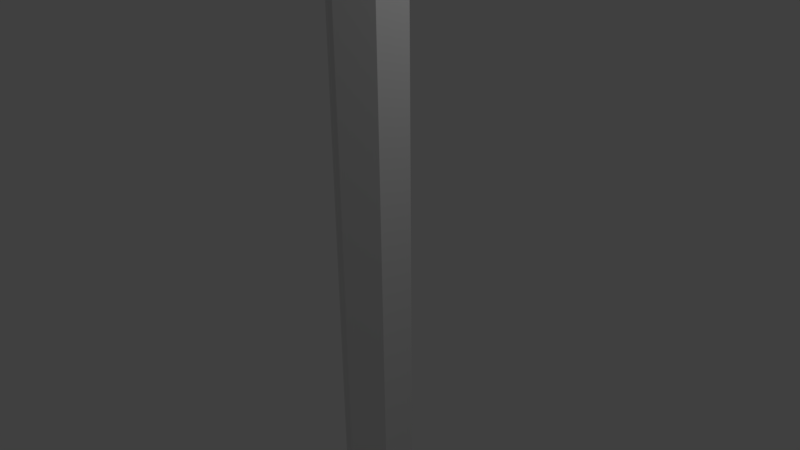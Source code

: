 # Source: torch.blend  (saved by Blender 2.77.0; exported with 4.5.12 LTS)
import bpy
from mathutils import Matrix  # noqa: F401  (used for matrix-valued properties, if any)

bpy.ops.wm.read_factory_settings(use_empty=True)
scene = bpy.context.scene
scene.name = 'Scene'

# ---- collections
col_collection_1 = bpy.data.collections.new('Collection 1'); scene.collection.children.link(col_collection_1)

# ---- materials (node trees are filled in below, after node groups)
mat_material_001 = bpy.data.materials.new('Material.001')
mat_material_001.alpha_threshold = 0.0
mat_material_001.use_transparent_shadow = False
mat_material_001.diffuse_color = (0.814, 0.814, 0.814, 1.0)
mat_material_001.roughness = 0.5

# ---- material node trees

# ---- world
world_world = bpy.data.worlds.new('World'); scene.world = world_world
world_world.color = (0.05088, 0.05088, 0.05088)
world_world.use_sun_shadow = False
world_world.sun_shadow_jitter_overblur = 0.0
world_world.cycles.sampling_method = 'MANUAL'

# ---- cameras
cam_camera = bpy.data.cameras.new('Camera')
cam_camera.clip_end = 100.0
cam_camera.lens = 35.0
cam_camera.sensor_width = 32.0
cam_camera.sensor_height = 18.0
cam_camera.ortho_scale = 7.314
cam_camera.dof.focus_distance = 0.0
cam_camera.dof.aperture_fstop = 128.0

# ---- lights
light_lamp = bpy.data.lights.new('Lamp', 'POINT')
light_lamp.transmission_factor = 0.0
light_lamp.cutoff_distance = 30.0
light_lamp.energy = 100.0
light_lamp.shadow_buffer_clip_start = 1.001
light_lamp.shadow_soft_size = 0.1
light_lamp.shadow_maximum_resolution = 0.006
light_lamp.use_absolute_resolution = True

# ---- meshes
me_torch = bpy.data.meshes.new('Torch')
me_torch.from_pydata([(0.0, 1.0, -1.0), (0.0, 1.0, 1.0), (0.866, 0.5, -1.0), (0.866, 0.5, 1.0), (0.866, -0.5, -1.0), (0.866, -0.5, 1.0), (-8.742e-08, -1.0, -1.0), (-8.742e-08, -1.0, 1.0), (-0.866, -0.5, -1.0), (-0.866, -0.5, 1.0), (-0.866, 0.5, -1.0), (-0.866, 0.5, 1.0), (0.0, 1.0, -1.0), (0.866, 0.5, -1.0), (0.866, -0.5, -1.0), (-8.742e-08, -1.0, -1.0), (-0.866, -0.5, -1.0), (-0.866, 0.5, -1.0), (1.877e-06, 0.6358, -1.067), (0.5506, 0.3179, -1.067), (0.5506, -0.3179, -1.067), (1.821e-06, -0.6358, -1.067), (-0.5506, -0.3179, -1.067), (-0.5506, 0.3179, -1.067), (2.634e-06, 0.6358, -1.137), (0.5506, 0.3179, -1.137), (0.5506, -0.3179, -1.137), (2.579e-06, -0.6358, -1.137), (-0.5506, -0.3179, -1.137), (-0.5506, 0.3179, -1.137), (2.861e-06, 1.0, -1.201), (0.866, 0.5, -1.201), (0.866, -0.5, -1.201), (2.774e-06, -1.0, -1.201), (-0.866, -0.5, -1.201), (-0.866, 0.5, -1.201), (3.617e-06, 0.04738, -1.303), (0.04104, 0.02369, -1.303), (0.04104, -0.02369, -1.303), (3.613e-06, -0.04738, -1.303), (-0.04103, -0.02369, -1.303), (-0.04103, 0.02369, -1.303), (-0.866, -0.1667, -1.0), (-0.866, 0.1667, -1.0), (-0.866, 0.1667, 1.0), (-0.866, -0.1667, 1.0), (-0.866, -0.1667, -1.0), (-0.866, 0.1667, -1.0), (-0.5506, -0.106, -1.067), (-0.5506, 0.106, -1.067), (-0.5506, -0.106, -1.137), (-0.5506, 0.106, -1.137), (-0.866, -0.1667, -1.201), (-0.866, 0.1667, -1.201), (-0.04103, -0.007897, -1.303), (-0.04103, 0.007897, -1.303), (-0.2887, -0.8333, -1.0), (-0.5774, -0.6667, -1.0), (-0.5774, -0.6667, 1.0), (-0.2887, -0.8333, 1.0), (-0.2887, -0.8333, -1.0), (-0.5774, -0.6667, -1.0), (-0.1835, -0.5298, -1.067), (-0.3671, -0.4238, -1.067), (-0.1835, -0.5298, -1.137), (-0.3671, -0.4238, -1.137), (-0.2887, -0.8333, -1.201), (-0.5773, -0.6667, -1.201), (-0.01367, -0.03948, -1.303), (-0.02735, -0.03159, -1.303), (0.5774, -0.6667, -1.0), (0.2887, -0.8333, -1.0), (0.2887, -0.8333, 1.0), (0.5774, -0.6667, 1.0), (0.5774, -0.6667, -1.0), (0.2887, -0.8333, -1.0), (0.3671, -0.4238, -1.067), (0.1835, -0.5298, -1.067), (0.3671, -0.4238, -1.137), (0.1835, -0.5298, -1.137), (0.5774, -0.6667, -1.201), (0.2887, -0.8333, -1.201), (0.02736, -0.03159, -1.303), (0.01368, -0.03948, -1.303), (0.866, 0.1667, -1.0), (0.866, -0.1667, -1.0), (0.866, -0.1667, 1.0), (0.866, 0.1667, 1.0), (0.866, 0.1667, -1.0), (0.866, -0.1667, -1.0), (0.5506, 0.106, -1.067), (0.5506, -0.106, -1.067), (0.5506, 0.106, -1.137), (0.5506, -0.106, -1.137), (0.866, 0.1667, -1.201), (0.866, -0.1667, -1.201), (0.04104, 0.007897, -1.303), (0.04104, -0.007897, -1.303), (0.2887, 0.8333, -1.0), (0.5774, 0.6667, -1.0), (0.5774, 0.6667, 1.0), (0.2887, 0.8333, 1.0), (0.2887, 0.8333, -1.0), (0.5774, 0.6667, -1.0), (0.1835, 0.5298, -1.067), (0.3671, 0.4238, -1.067), (0.1835, 0.5298, -1.137), (0.3671, 0.4238, -1.137), (0.2887, 0.8333, -1.201), (0.5774, 0.6667, -1.201), (0.01368, 0.03948, -1.303), (0.02736, 0.03159, -1.303), (-0.5774, 0.6667, -1.0), (-0.2887, 0.8333, -1.0), (-0.2887, 0.8333, 1.0), (-0.5774, 0.6667, 1.0), (-0.5774, 0.6667, -1.0), (-0.2887, 0.8333, -1.0), (-0.3671, 0.4238, -1.067), (-0.1835, 0.5298, -1.067), (-0.3671, 0.4238, -1.137), (-0.1835, 0.5298, -1.137), (-0.5773, 0.6667, -1.201), (-0.2887, 0.8333, -1.201), (-0.02735, 0.03159, -1.303), (-0.01367, 0.03948, -1.303), (0.007547, 2.722, 1.109), (2.361, 1.363, 1.109), (2.361, -1.354, 1.109), (0.007547, -2.713, 1.109), (-2.346, -1.354, 1.109), (-2.346, 1.363, 1.109), (-2.346, 0.4573, 1.109), (-2.346, -0.4486, 1.109), (-1.561, -1.807, 1.109), (-0.7769, -2.26, 1.109), (0.792, -2.26, 1.109), (1.576, -1.807, 1.109), (2.361, -0.4486, 1.109), (2.361, 0.4573, 1.109), (1.576, 1.816, 1.109), (0.792, 2.269, 1.109), (-0.7769, 2.269, 1.109), (-1.561, 1.816, 1.109), (0.007547, 2.722, 1.16), (2.361, 1.363, 1.16), (2.361, -1.354, 1.16), (0.007547, -2.713, 1.16), (-2.346, -1.354, 1.16), (-2.346, 1.363, 1.16), (-2.346, 0.4573, 1.16), (-2.346, -0.4486, 1.16), (-1.561, -1.807, 1.16), (-0.7769, -2.26, 1.16), (0.792, -2.26, 1.16), (1.576, -1.807, 1.16), (2.361, -0.4486, 1.16), (2.361, 0.4573, 1.16), (1.576, 1.816, 1.16), (0.792, 2.269, 1.16), (-0.7769, 2.269, 1.16), (-1.561, 1.816, 1.16), (2.361, -0.4486, 1.109), (2.361, 0.4573, 1.109), (2.361, -0.4486, 1.16), (2.361, 0.4573, 1.16), (2.527, -0.4486, 1.109), (2.527, 0.4573, 1.109), (2.527, -0.4486, 1.16), (2.527, 0.4573, 1.16), (1.66, 1.96, 1.109), (0.875, 2.413, 1.109), (1.66, 1.96, 1.16), (0.875, 2.413, 1.16), (-0.8599, 2.413, 1.109), (-1.644, 1.96, 1.109), (-0.8599, 2.413, 1.16), (-1.644, 1.96, 1.16), (-2.512, 0.4573, 1.109), (-2.512, -0.4486, 1.109), (-2.512, 0.4573, 1.16), (-2.512, -0.4486, 1.16), (-1.644, -1.951, 1.109), (-0.8599, -2.404, 1.109), (-1.644, -1.951, 1.16), (-0.8599, -2.404, 1.16), (0.875, -2.404, 1.109), (1.66, -1.951, 1.109), (0.875, -2.404, 1.16), (1.66, -1.951, 1.16), (-1.489, 0.2924, 1.042), (-1.489, 0.8685, 1.042), (0.5065, -1.436, 1.042), (0.007547, -1.724, 1.042), (1.005, 1.157, 1.042), (1.504, 0.8685, 1.042), (-1.489, -0.8598, 1.042), (-1.489, -0.2837, 1.042), (1.005, -1.148, 1.042), (0.5065, 1.445, 1.042), (1.504, -0.8598, 1.042), (0.007547, 1.733, 1.042), (-0.9903, 1.157, 1.042), (-0.9903, -1.148, 1.042), (1.504, -0.2837, 1.042), (-0.4914, 1.445, 1.042), (-0.4914, -1.436, 1.042), (1.504, 0.2924, 1.042), (-1.918, 0.3748, 1.076), (0.6492, -1.848, 1.076), (1.291, 1.486, 1.076), (-1.918, -1.107, 1.076), (1.291, -1.478, 1.076), (0.6493, 1.857, 1.076), (1.933, -1.107, 1.076), (0.007547, 2.227, 1.076), (-1.276, -1.478, 1.076), (1.933, -0.3661, 1.076), (-0.6342, 1.857, 1.076), (-0.6342, -1.848, 1.076), (1.933, 0.3748, 1.076), (-1.918, 1.116, 1.076), (0.007547, -2.219, 1.076), (1.933, 1.116, 1.076), (-1.918, -0.3661, 1.076), (-1.276, 1.486, 1.076), (0.007547, 2.722, 1.109), (-0.7769, 2.269, 1.109), (-1.918, 0.3748, 1.076), (0.6492, -1.848, 1.076), (1.291, 1.486, 1.076), (-1.918, -1.107, 1.076), (1.291, -1.478, 1.076), (0.6493, 1.857, 1.076), (1.933, -1.107, 1.076), (0.007547, 2.227, 1.076), (-1.276, -1.478, 1.076), (1.933, -0.3661, 1.076), (-0.6342, 1.857, 1.076), (-0.6342, -1.848, 1.076), (1.933, 0.3748, 1.076), (-1.918, 1.116, 1.076), (0.007547, -2.219, 1.076), (1.933, 1.116, 1.076), (-1.918, -0.3661, 1.076), (-1.276, 1.486, 1.076), (-1.918, 0.3748, 1.076), (0.6492, -1.848, 1.076), (1.291, 1.486, 1.076), (-1.918, -1.107, 1.076), (1.291, -1.478, 1.076), (0.6493, 1.857, 1.076), (1.933, -1.107, 1.076), (0.007547, 2.227, 1.076), (-1.276, -1.478, 1.076), (1.933, -0.3661, 1.076), (-0.6342, 1.857, 1.076), (-0.6342, -1.848, 1.076), (1.933, 0.3748, 1.076), (-1.918, 1.116, 1.076), (0.007547, -2.219, 1.076), (1.933, 1.116, 1.076), (-1.918, -0.3661, 1.076), (-1.276, 1.486, 1.076), (-1.918, 0.3748, 1.076), (0.6492, -1.848, 1.076), (1.291, 1.486, 1.076), (-1.918, -1.107, 1.076), (1.291, -1.478, 1.076), (0.6493, 1.857, 1.076), (1.933, -1.107, 1.076), (0.007547, 2.227, 1.076), (-1.276, -1.478, 1.076), (1.933, -0.3661, 1.076), (-0.6342, 1.857, 1.076), (-0.6342, -1.848, 1.076), (1.933, 0.3748, 1.076), (-1.918, 1.116, 1.076), (0.007547, -2.219, 1.076), (1.933, 1.116, 1.076), (-1.918, -0.3661, 1.076), (-1.276, 1.486, 1.076), (-1.918, 0.3748, 1.076), (0.6492, -1.848, 1.076), (1.291, 1.486, 1.076), (-1.918, -1.107, 1.076), (1.291, -1.478, 1.076), (0.6493, 1.857, 1.076), (1.933, -1.107, 1.076), (0.007547, 2.227, 1.076), (-1.276, -1.478, 1.076), (1.933, -0.3661, 1.076), (-0.6342, 1.857, 1.076), (-0.6342, -1.848, 1.076), (1.933, 0.3748, 1.076), (-1.918, 1.116, 1.076), (0.007547, -2.219, 1.076), (1.933, 1.116, 1.076), (-1.918, -0.3661, 1.076), (-1.276, 1.486, 1.076), (-1.918, 0.3748, 1.076), (0.6492, -1.848, 1.076), (1.291, 1.486, 1.076), (-1.918, -1.107, 1.076), (1.291, -1.478, 1.076), (0.6493, 1.857, 1.076), (1.933, -1.107, 1.076), (0.007547, 2.227, 1.076), (-1.276, -1.478, 1.076), (1.933, -0.3661, 1.076), (-0.6342, 1.857, 1.076), (-0.6342, -1.848, 1.076), (1.933, 0.3748, 1.076), (-1.918, 1.116, 1.076), (0.007547, -2.219, 1.076), (1.933, 1.116, 1.076), (-1.918, -0.3661, 1.076), (-1.276, 1.486, 1.076), (0.007547, 0.8345, 1.021), (0.7264, 0.4194, 1.021), (0.7264, -0.4107, 1.021), (0.007547, -0.8258, 1.021), (-0.7114, -0.4107, 1.021), (-0.7114, 0.4194, 1.021), (-0.7114, 0.1427, 1.021), (-0.7114, -0.134, 1.021), (-0.4717, -0.5491, 1.021), (-0.2321, -0.6874, 1.021), (0.2472, -0.6874, 1.021), (0.4868, -0.5491, 1.021), (0.7264, -0.134, 1.021), (0.7264, 0.1427, 1.021), (0.4868, 0.5578, 1.021), (0.2472, 0.6961, 1.021), (-0.2321, 0.6961, 1.021), (-0.4717, 0.5578, 1.021), (-2.346, 1.363, 1.109), (-2.346, 1.363, 1.16), (-2.346, 0.4573, 1.36), (-2.346, -0.4486, 1.36), (-1.561, -1.807, 1.36), (-0.7769, -2.26, 1.36), (0.792, -2.26, 1.36), (1.576, -1.807, 1.36), (1.576, 1.816, 1.36), (0.792, 2.269, 1.36), (-0.7769, 2.269, 1.36), (-1.561, 1.816, 1.36), (2.527, -0.4486, 1.36), (2.527, 0.4573, 1.36), (2.361, 0.4573, 1.36), (1.66, 1.96, 1.36), (0.875, 2.413, 1.36), (-0.8599, 2.413, 1.36), (-1.644, 1.96, 1.36), (-2.512, 0.4573, 1.36), (-2.512, -0.4486, 1.36), (-1.644, -1.951, 1.36), (-0.8599, -2.404, 1.36), (0.875, -2.404, 1.36), (1.66, -1.951, 1.36), (2.361, -0.4486, 1.36)], [], [(99, 100, 3, 2), (85, 86, 5, 4), (71, 72, 7, 6), (57, 58, 9, 8), (43, 44, 11, 10), (113, 114, 1, 0), (43, 10, 17, 47), (47, 17, 23, 49), (99, 2, 13, 103), (71, 6, 15, 75), (113, 0, 12, 117), (57, 8, 16, 61), (85, 4, 14, 89), (119, 18, 24, 121), (75, 15, 21, 77), (103, 13, 19, 105), (117, 12, 18, 119), (61, 16, 22, 63), (89, 14, 20, 91), (51, 29, 35, 53), (63, 22, 28, 65), (91, 20, 26, 93), (49, 23, 29, 51), (77, 21, 27, 79), (105, 19, 25, 107), (67, 34, 40, 69), (79, 27, 33, 81), (107, 25, 31, 109), (121, 24, 30, 123), (65, 28, 34, 67), (93, 26, 32, 95), (36, 110, 111, 37, 96, 97, 38, 82, 83, 39, 68, 69, 40, 54, 55, 41, 124, 125), (95, 32, 38, 97), (53, 35, 41, 55), (81, 33, 39, 83), (109, 31, 37, 111), (123, 30, 36, 125), (34, 52, 54, 40), (52, 53, 55, 54), (22, 48, 50, 28), (48, 49, 51, 50), (28, 50, 52, 34), (50, 51, 53, 52), (16, 46, 48, 22), (46, 47, 49, 48), (8, 42, 46, 16), (42, 43, 47, 46), (8, 9, 45, 42), (42, 45, 44, 43), (27, 64, 66, 33), (64, 65, 67, 66), (33, 66, 68, 39), (66, 67, 69, 68), (21, 62, 64, 27), (62, 63, 65, 64), (15, 60, 62, 21), (60, 61, 63, 62), (6, 56, 60, 15), (56, 57, 61, 60), (6, 7, 59, 56), (56, 59, 58, 57), (32, 80, 82, 38), (80, 81, 83, 82), (26, 78, 80, 32), (78, 79, 81, 80), (20, 76, 78, 26), (76, 77, 79, 78), (14, 74, 76, 20), (74, 75, 77, 76), (4, 70, 74, 14), (70, 71, 75, 74), (4, 5, 73, 70), (70, 73, 72, 71), (31, 94, 96, 37), (94, 95, 97, 96), (25, 92, 94, 31), (92, 93, 95, 94), (19, 90, 92, 25), (90, 91, 93, 92), (13, 88, 90, 19), (88, 89, 91, 90), (2, 84, 88, 13), (84, 85, 89, 88), (2, 3, 87, 84), (84, 87, 86, 85), (30, 108, 110, 36), (108, 109, 111, 110), (24, 106, 108, 30), (106, 107, 109, 108), (18, 104, 106, 24), (104, 105, 107, 106), (12, 102, 104, 18), (102, 103, 105, 104), (0, 98, 102, 12), (98, 99, 103, 102), (0, 1, 101, 98), (98, 101, 100, 99), (35, 122, 124, 41), (122, 123, 125, 124), (29, 120, 122, 35), (120, 121, 123, 122), (17, 116, 118, 23), (116, 117, 119, 118), (23, 118, 120, 29), (118, 119, 121, 120), (10, 112, 116, 17), (112, 113, 117, 116), (10, 11, 115, 112), (112, 115, 114, 113), (241, 228, 132, 131), (126, 142, 160, 144), (242, 229, 136, 129), (243, 230, 140, 127), (244, 231, 130, 133), (228, 244, 133, 132), (229, 232, 137, 136), (230, 233, 141, 140), (232, 234, 128, 137), (233, 235, 126, 141), (245, 241, 131, 143), (231, 236, 134, 130), (234, 237, 138, 128), (235, 238, 142, 126), (236, 239, 135, 134), (237, 240, 139, 138), (239, 242, 129, 135), (238, 245, 143, 142), (240, 243, 127, 139), (137, 128, 146, 155), (160, 142, 174, 176), (129, 136, 154, 147), (135, 129, 147, 153), (154, 136, 186, 188), (133, 130, 148, 151), (128, 138, 156, 146), (143, 131, 149, 161), (139, 157, 165, 163), (131, 132, 150, 149), (127, 140, 158, 145), (141, 126, 144, 159), (140, 141, 171, 170), (130, 134, 152, 148), (139, 127, 145, 157), (164, 162, 166, 168), (156, 138, 162, 164), (138, 139, 163, 162), (157, 156, 164, 165), (166, 167, 169, 168), (162, 163, 167, 166), (163, 165, 169, 167), (170, 171, 173, 172), (141, 159, 173, 171), (158, 140, 170, 172), (174, 175, 177, 176), (142, 143, 175, 174), (143, 161, 177, 175), (178, 179, 181, 180), (150, 132, 178, 180), (133, 151, 181, 179), (132, 133, 179, 178), (182, 183, 185, 184), (135, 153, 185, 183), (152, 134, 182, 184), (134, 135, 183, 182), (186, 187, 189, 188), (137, 155, 189, 187), (136, 137, 187, 186), (87, 3, 195, 207), (114, 115, 202, 205), (59, 7, 193, 206), (86, 87, 207, 204), (58, 59, 206, 203), (1, 114, 205, 201), (5, 86, 204, 200), (9, 58, 203, 196), (115, 11, 191, 202), (101, 1, 201, 199), (73, 5, 200, 198), (100, 101, 199, 194), (72, 73, 198, 192), (44, 45, 197, 190), (45, 9, 196, 197), (3, 100, 194, 195), (7, 72, 192, 193), (11, 44, 190, 191), (207, 195, 223, 220), (205, 202, 225, 218), (206, 193, 222, 219), (204, 207, 220, 217), (203, 206, 219, 216), (201, 205, 218, 215), (200, 204, 217, 214), (196, 203, 216, 211), (202, 191, 221, 225), (199, 201, 215, 213), (198, 200, 214, 212), (194, 199, 213, 210), (192, 198, 212, 209), (190, 197, 224, 208), (197, 196, 211, 224), (195, 194, 210, 223), (193, 192, 209, 222), (191, 190, 208, 221), (126, 142, 227, 226), (220, 223, 243, 240), (218, 225, 245, 238), (217, 220, 240, 237), (216, 219, 239, 236), (215, 218, 238, 235), (214, 217, 237, 234), (211, 216, 236, 231), (225, 221, 241, 245), (213, 215, 235, 233), (212, 214, 234, 232), (210, 213, 233, 230), (209, 212, 232, 229), (208, 224, 244, 228), (224, 211, 231, 244), (223, 210, 230, 243), (222, 209, 229, 242), (221, 208, 228, 241), (245, 241, 259, 263), (238, 245, 263, 256), (242, 229, 247, 260), (233, 235, 253, 251), (241, 228, 246, 259), (232, 234, 252, 250), (237, 240, 258, 255), (230, 233, 251, 248), (236, 239, 257, 254), (229, 232, 250, 247), (235, 238, 256, 253), (228, 244, 262, 246), (234, 237, 255, 252), (244, 231, 249, 262), (231, 236, 254, 249), (240, 243, 261, 258), (243, 230, 248, 261), (247, 250, 268, 265), (253, 256, 274, 271), (246, 262, 280, 264), (252, 255, 273, 270), (262, 249, 267, 280), (249, 254, 272, 267), (258, 261, 279, 276), (261, 248, 266, 279), (263, 259, 277, 281), (256, 263, 281, 274), (260, 247, 265, 278), (251, 253, 271, 269), (257, 260, 278, 275), (259, 246, 264, 277), (250, 252, 270, 268), (255, 258, 276, 273), (248, 251, 269, 266), (254, 257, 275, 272), (264, 280, 298, 282), (270, 273, 291, 288), (280, 267, 285, 298), (267, 272, 290, 285), (276, 279, 297, 294), (279, 266, 284, 297), (281, 277, 295, 299), (274, 281, 299, 292), (278, 265, 283, 296), (269, 271, 289, 287), (275, 278, 296, 293), (277, 264, 282, 295), (268, 270, 288, 286), (273, 276, 294, 291), (266, 269, 287, 284), (272, 275, 293, 290), (265, 268, 286, 283), (271, 274, 292, 289), (298, 285, 303, 316), (285, 290, 308, 303), (294, 297, 315, 312), (297, 284, 302, 315), (299, 295, 313, 317), (292, 299, 317, 310), (296, 283, 301, 314), (287, 289, 307, 305), (293, 296, 314, 311), (295, 282, 300, 313), (286, 288, 306, 304), (291, 294, 312, 309), (284, 287, 305, 302), (290, 293, 311, 308), (283, 286, 304, 301), (289, 292, 310, 307), (282, 298, 316, 300), (288, 291, 309, 306), (333, 318, 334, 335, 323, 324, 325, 322, 326, 327, 321, 328, 329, 320, 330, 331, 319, 332), (156, 165, 145, 319, 331, 330, 320, 146), (146, 320, 329, 328, 321, 147, 154, 155), (147, 321, 327, 326, 322, 148, 152, 153), (148, 322, 325, 324, 323, 149, 150, 151), (149, 323, 335, 334, 318, 144, 160, 161), (159, 144, 318, 333, 332, 319, 145, 158), (156, 168, 348, 361), (155, 154, 342, 343), (131, 149, 337, 336), (188, 189, 360, 359), (184, 185, 358, 357), (180, 181, 356, 355), (161, 160, 346, 347), (343, 342, 359, 360), (348, 349, 350, 361), (341, 340, 357, 358), (339, 338, 355, 356), (347, 346, 353, 354), (345, 344, 351, 352), (150, 180, 355, 338), (160, 176, 353, 346), (152, 184, 357, 340), (158, 172, 351, 344), (165, 156, 361, 350), (181, 151, 339, 356), (169, 165, 350, 349), (185, 153, 341, 358), (151, 150, 338, 339), (173, 159, 345, 352), (154, 188, 359, 342), (159, 158, 344, 345), (177, 161, 347, 354), (168, 169, 349, 348), (189, 155, 343, 360), (172, 173, 352, 351), (153, 152, 340, 341), (176, 177, 354, 353)])
me_torch.materials.append(mat_material_001)
me_torch.use_remesh_preserve_volume = False
me_torch.use_remesh_preserve_attributes = False
me_torch.use_mirror_vertex_groups = False
me_torch.update()

# ---- objects
ob_torch = bpy.data.objects.new('Torch', me_torch)
ob_lamp = bpy.data.objects.new('Lamp', light_lamp)
ob_camera = bpy.data.objects.new('Camera', cam_camera)

# ---- transforms, parenting, visibility, modifiers, constraints
ob_torch.location = (0.0, 0.0, 0.0)
ob_torch.scale = (0.5, 0.5, 5.0)
ob_torch.lineart.crease_threshold = 0.0
ob_lamp.location = (4.076, 1.005, 5.904)
ob_lamp.rotation_euler = (0.6503, 0.05522, 1.866)
ob_lamp.lock_rotations_4d = False
ob_lamp.empty_display_type = 'ARROWS'
ob_lamp.color = (0.0, 0.0, 0.0, 0.0)
ob_lamp.lineart.crease_threshold = 0.0
ob_camera.location = (7.481, -6.508, 5.344)
ob_camera.rotation_euler = (1.109, 0.01082, 0.8149)
ob_camera.lock_rotations_4d = False
ob_camera.empty_display_type = 'ARROWS'
ob_camera.color = (0.0, 0.0, 0.0, 0.0)
ob_camera.display_type = 'WIRE'
ob_camera.lineart.crease_threshold = 0.0

# ---- collection membership
col_collection_1.objects.link(ob_torch)
col_collection_1.objects.link(ob_lamp)
col_collection_1.objects.link(ob_camera)

# ---- scene / render settings (as saved in the file)
scene.camera = ob_camera
scene.frame_start = 1; scene.frame_end = 250; scene.frame_set(1)
scene.render.engine = 'BLENDER_EEVEE_NEXT'
scene.render.resolution_percentage = 50
scene.render.dither_intensity = 0.0
scene.cycles.use_denoising = False
scene.cycles.samples = 128
scene.cycles.sampling_pattern = 'TABULATED_SOBOL'
scene.cycles.light_sampling_threshold = 0.0
scene.cycles.use_adaptive_sampling = False
scene.cycles.use_light_tree = False
scene.cycles.blur_glossy = 0.0
scene.cycles.sample_clamp_indirect = 0.0
scene.view_settings.view_transform = 'Standard'
bpy.context.view_layer.update()
